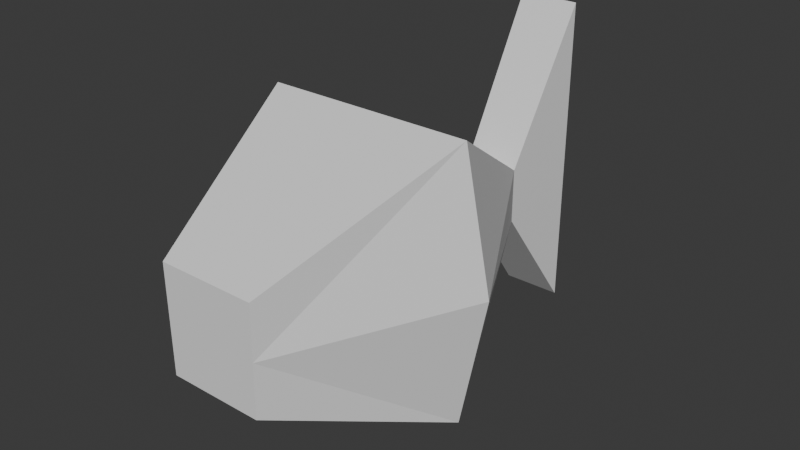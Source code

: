 # Source: Fish.blend  (saved by Blender 4.0.36; exported with 4.5.12 LTS)
import bpy
from mathutils import Matrix  # noqa: F401  (used for matrix-valued properties, if any)

bpy.ops.wm.read_factory_settings(use_empty=True)
scene = bpy.context.scene
scene.name = 'Scene'

# ---- collections
col_collection = bpy.data.collections.new('Collection'); scene.collection.children.link(col_collection)

# ---- world
world_world = bpy.data.worlds.new('World'); scene.world = world_world
world_world.use_nodes = True; world_world.node_tree.nodes.clear()
_N = world_world.node_tree.nodes; _L = world_world.node_tree.links
n0 = _N.new('ShaderNodeOutputWorld'); n0.name = 'World Output'; n0.location = (300, 300)
n1 = _N.new('ShaderNodeBackground'); n1.name = 'Background'; n1.location = (10, 300)
n1.inputs[0].default_value = (0.05088, 0.05088, 0.05088, 1.0)
_L.new(n1.outputs[0], n0.inputs[0])
n0.is_active_output = True
world_world.color = (0.05088, 0.05088, 0.05088)
world_world.use_sun_shadow = False
world_world.sun_shadow_jitter_overblur = 0.0

# ---- meshes
me_cube_001 = bpy.data.meshes.new('Cube.001')
me_cube_001.from_pydata([(-0.4517, -1.0, -0.1513), (-0.4651, -1.0, 0.4952), (-0.2939, 0.6477, -0.7675), (-0.2939, 0.6477, 1.224), (0.4517, -1.0, -0.1513), (0.4651, -1.0, 0.4952), (0.2939, 0.6477, -0.7675), (0.2939, 0.6477, 1.224), (1.0, -0.3333, -0.6559), (0.2604, 0.3333, -0.02588), (-0.2604, 0.3333, -0.02588), (-1.0, -0.3333, -0.6559), (0.2604, 0.3333, 0.3156), (1.0, -0.3333, 1.0), (-1.0, -0.3333, 1.0), (-0.2604, 0.3333, 0.3156), (-1.262, -0.3333, 0.172), (1.262, -0.3333, 0.172), (-0.4584, -1.0, 0.172), (0.4584, -1.0, 0.172), (0.2604, 0.3333, 0.1449), (-0.2604, 0.3333, 0.1449)], [], [(0, 18, 16, 11), (2, 3, 7, 6), (6, 7, 12, 20, 9), (4, 19, 5, 1, 18, 0), (2, 6, 9, 10), (7, 3, 15, 12), (11, 8, 4, 0), (10, 9, 8, 11), (10, 21, 15, 3, 2), (12, 15, 14, 13), (11, 16, 21, 10), (13, 14, 1, 5), (8, 17, 19, 4), (9, 20, 17, 8), (21, 16, 14, 15), (16, 18, 1, 14), (17, 20, 12, 13), (19, 17, 13, 5)])
_uv = me_cube_001.uv_layers.new(name='UVMap')
_uv.uv.foreach_set('vector', [0.375, 0.0, 0.5, 0.0, 0.5, 0.08333, 0.375, 0.08333, 0.375, 0.25, 0.625, 0.25, 0.625, 0.5, 0.375, 0.5, 0.375, 0.5, 0.625, 0.5, 0.625, 0.5833, 0.5, 0.5833, 0.375, 0.5833, 0.375, 0.75, 0.5, 0.75, 0.625, 0.75, 0.625, 1.0, 0.5, 1.0, 0.375, 1.0, 0.125, 0.5, 0.375, 0.5, 0.375, 0.5833, 0.125, 0.5833, 0.625, 0.5, 0.875, 0.5, 0.875, 0.5833, 0.625, 0.5833, 0.125, 0.6667, 0.375, 0.6667, 0.375, 0.75, 0.125, 0.75, 0.125, 0.5833, 0.375, 0.5833, 0.375, 0.6667, 0.125, 0.6667, 0.375, 0.1667, 0.5, 0.1667, 0.625, 0.1667, 0.625, 0.25, 0.375, 0.25, 0.625, 0.5833, 0.875, 0.5833, 0.875, 0.6667, 0.625, 0.6667, 0.375, 0.08333, 0.5, 0.08333, 0.5, 0.1667, 0.375, 0.1667, 0.625, 0.6667, 0.875, 0.6667, 0.875, 0.75, 0.625, 0.75, 0.375, 0.6667, 0.5, 0.6667, 0.5, 0.75, 0.375, 0.75, 0.375, 0.5833, 0.5, 0.5833, 0.5, 0.6667, 0.375, 0.6667, 0.5, 0.1667, 0.5, 0.08333, 0.625, 0.08333, 0.625, 0.1667, 0.5, 0.08333, 0.5, 0.0, 0.625, 0.0, 0.625, 0.08333, 0.5, 0.6667, 0.5, 0.5833, 0.625, 0.5833, 0.625, 0.6667, 0.5, 0.75, 0.5, 0.6667, 0.625, 0.6667, 0.625, 0.75])
me_cube_001.update()
arm_armature = bpy.data.armatures.new('Armature')  # bones are not reproduced

# ---- objects
ob_cube = bpy.data.objects.new('Cube', me_cube_001)
ob_armature = bpy.data.objects.new('Armature', arm_armature)

# ---- transforms, parenting, visibility, modifiers, constraints
ob_cube.parent = ob_armature
ob_cube.location = (0.0, -0.08052, 0.0)
ob_cube.scale = (0.1458, 0.3897, 0.2291)
_vg = ob_cube.vertex_groups.new(name='Bone')
for _i, _w in zip([0, 1, 3, 4, 5, 7, 8, 9, 11, 12, 13, 14, 15, 16, 17, 18, 19, 20], [0.9955, 0.9922, 0.2697, 0.9963, 0.9945, 0.3514, 0.9267, 0.05611, 0.9199, 0.7877, 0.9649, 0.9213, 0.1121, 0.9212, 0.9494, 0.9957, 0.9976, 0.2145]): _vg.add([_i], _w, 'REPLACE')
_vg = ob_cube.vertex_groups.new(name='Bone.001')
for _i, _w in zip([2, 3, 6, 7, 8, 9, 10, 11, 12, 13, 14, 15, 16, 17, 20, 21], [1.009, 0.7303, 1.005, 0.6486, 0.07328, 0.9439, 0.9793, 0.08006, 0.2123, 0.02019, 0.07868, 0.8879, 0.07882, 0.05055, 0.7855, 0.9851]): _vg.add([_i], _w, 'REPLACE')
_m = ob_cube.modifiers.new('Armature', 'ARMATURE')
_m.object = ob_armature
ob_armature.location = (0.0, 0.0, 0.0)
ob_armature.show_in_front = True

# ---- collection membership
col_collection.objects.link(ob_cube)
col_collection.objects.link(ob_armature)

# ---- scene / render settings (as saved in the file)
scene.frame_start = 0; scene.frame_end = 30; scene.frame_set(4)
scene.render.engine = 'BLENDER_EEVEE_NEXT'
scene.cycles.sampling_pattern = 'TABULATED_SOBOL'
bpy.context.view_layer.update()

# ---- added for rendering (the .blend has no active camera and no usable light): camera, sun
cam_auto = bpy.data.cameras.new('AutoCamera')
cam_auto.lens = 50.0
cam_auto.sensor_width = 36.0
cam_auto.clip_end = 1000.0
ob_auto_camera = bpy.data.objects.new('AutoCamera', cam_auto)
scene.collection.objects.link(ob_auto_camera)
ob_auto_camera.location = (0.806012, -1.11643, 0.698714)
ob_auto_camera.rotation_euler = (1.09748, -7.21219e-08, 0.694738)
scene.camera = ob_auto_camera
light_auto_sun = bpy.data.lights.new('AutoSun', 'SUN')
light_auto_sun.energy = 3.0
light_auto_sun.angle = 0.0523599
ob_auto_sun = bpy.data.objects.new('AutoSun', light_auto_sun)
scene.collection.objects.link(ob_auto_sun)
ob_auto_sun.rotation_euler = (0.872665, 0.174533, 0.523599)
bpy.context.view_layer.update()
